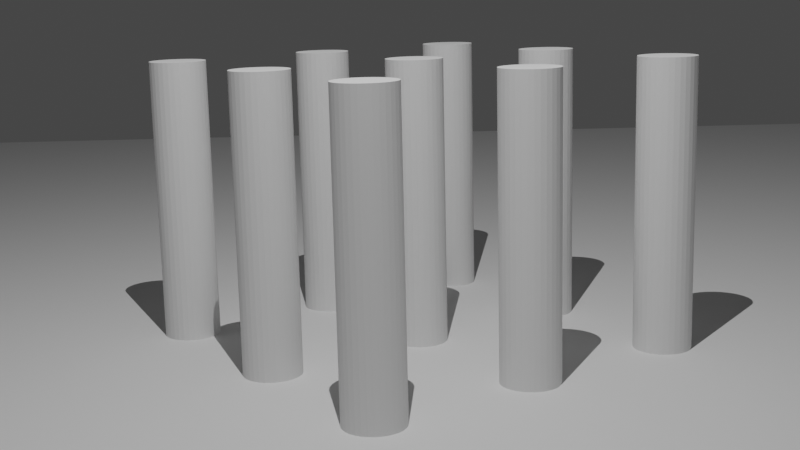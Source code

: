 # Source: blend.blend  (saved by Blender 3.3.6; exported with 4.5.12 LTS)
import bpy
from mathutils import Matrix  # noqa: F401  (used for matrix-valued properties, if any)

bpy.ops.wm.read_factory_settings(use_empty=True)
scene = bpy.context.scene
scene.name = 'Scene'

# ---- collections
col_collection = bpy.data.collections.new('Collection'); scene.collection.children.link(col_collection)

# ---- world
world_world = bpy.data.worlds.new('World'); scene.world = world_world
world_world.use_nodes = True; world_world.node_tree.nodes.clear()
_N = world_world.node_tree.nodes; _L = world_world.node_tree.links
n0 = _N.new('ShaderNodeOutputWorld'); n0.name = 'World Output'; n0.location = (300, 300)
n1 = _N.new('ShaderNodeBackground'); n1.name = 'Background'; n1.location = (10, 300)
n1.inputs[0].default_value = (0.05088, 0.05088, 0.05088, 1.0)
_L.new(n1.outputs[0], n0.inputs[0])
n0.is_active_output = True
world_world.color = (0.05088, 0.05088, 0.05088)
world_world.use_sun_shadow = False
world_world.sun_shadow_jitter_overblur = 0.0

# ---- cameras
cam_camera = bpy.data.cameras.new('Camera')
cam_camera.clip_end = 100.0
cam_camera.lens = 54.79
cam_camera.ortho_scale = 7.314

# ---- lights
light_light = bpy.data.lights.new('Light', 'AREA')
light_light.transmission_factor = 0.0
light_light.energy = 7854.0
light_light.shadow_soft_size = 0.1
light_light.shadow_maximum_resolution = 0.006
light_light.use_absolute_resolution = True
light_light.shape = 'RECTANGLE'
light_light.size = 0.1
light_light.size_y = 0.1

# ---- meshes
me_plane = bpy.data.meshes.new('Plane')
me_plane.from_pydata([(-5.0, -5.0, 0.0), (5.0, -5.0, 0.0), (-5.0, 5.0, 0.0), (5.0, 5.0, 0.0)], [], [(0, 1, 3, 2)])
_uv = me_plane.uv_layers.new(name='UVMap')
_uv.uv.foreach_set('vector', [0.0, 0.0, 1.0, 0.0, 1.0, 1.0, 0.0, 1.0])
me_plane.update()
me_cylinder = bpy.data.meshes.new('Cylinder')
me_cylinder.from_pydata([(0.0, 1.0, 1.192e-07), (0.0, 1.0, 1.0), (0.1951, 0.9808, 1.192e-07), (0.1951, 0.9808, 1.0), (0.3827, 0.9239, 1.192e-07), (0.3827, 0.9239, 1.0), (0.5556, 0.8315, 1.192e-07), (0.5556, 0.8315, 1.0), (0.7071, 0.7071, 1.192e-07), (0.7071, 0.7071, 1.0), (0.8315, 0.5556, 1.192e-07), (0.8315, 0.5556, 1.0), (0.9239, 0.3827, 1.192e-07), (0.9239, 0.3827, 1.0), (0.9808, 0.1951, 1.192e-07), (0.9808, 0.1951, 1.0), (1.0, 0.0, 1.192e-07), (1.0, 0.0, 1.0), (0.9808, -0.1951, 1.192e-07), (0.9808, -0.1951, 1.0), (0.9239, -0.3827, 1.192e-07), (0.9239, -0.3827, 1.0), (0.8315, -0.5556, 1.192e-07), (0.8315, -0.5556, 1.0), (0.7071, -0.7071, 1.192e-07), (0.7071, -0.7071, 1.0), (0.5556, -0.8315, 1.192e-07), (0.5556, -0.8315, 1.0), (0.3827, -0.9239, 1.192e-07), (0.3827, -0.9239, 1.0), (0.1951, -0.9808, 1.192e-07), (0.1951, -0.9808, 1.0), (0.0, -1.0, 1.192e-07), (0.0, -1.0, 1.0), (-0.1951, -0.9808, 1.192e-07), (-0.1951, -0.9808, 1.0), (-0.3827, -0.9239, 1.192e-07), (-0.3827, -0.9239, 1.0), (-0.5556, -0.8315, 1.192e-07), (-0.5556, -0.8315, 1.0), (-0.7071, -0.7071, 1.192e-07), (-0.7071, -0.7071, 1.0), (-0.8315, -0.5556, 1.192e-07), (-0.8315, -0.5556, 1.0), (-0.9239, -0.3827, 1.192e-07), (-0.9239, -0.3827, 1.0), (-0.9808, -0.1951, 1.192e-07), (-0.9808, -0.1951, 1.0), (-1.0, 0.0, 1.192e-07), (-1.0, 0.0, 1.0), (-0.9808, 0.1951, 1.192e-07), (-0.9808, 0.1951, 1.0), (-0.9239, 0.3827, 1.192e-07), (-0.9239, 0.3827, 1.0), (-0.8315, 0.5556, 1.192e-07), (-0.8315, 0.5556, 1.0), (-0.7071, 0.7071, 1.192e-07), (-0.7071, 0.7071, 1.0), (-0.5556, 0.8315, 1.192e-07), (-0.5556, 0.8315, 1.0), (-0.3827, 0.9239, 1.192e-07), (-0.3827, 0.9239, 1.0), (-0.1951, 0.9808, 1.192e-07), (-0.1951, 0.9808, 1.0)], [], [(0, 1, 3, 2), (2, 3, 5, 4), (4, 5, 7, 6), (6, 7, 9, 8), (8, 9, 11, 10), (10, 11, 13, 12), (12, 13, 15, 14), (14, 15, 17, 16), (16, 17, 19, 18), (18, 19, 21, 20), (20, 21, 23, 22), (22, 23, 25, 24), (24, 25, 27, 26), (26, 27, 29, 28), (28, 29, 31, 30), (30, 31, 33, 32), (32, 33, 35, 34), (34, 35, 37, 36), (36, 37, 39, 38), (38, 39, 41, 40), (40, 41, 43, 42), (42, 43, 45, 44), (44, 45, 47, 46), (46, 47, 49, 48), (48, 49, 51, 50), (50, 51, 53, 52), (52, 53, 55, 54), (54, 55, 57, 56), (56, 57, 59, 58), (58, 59, 61, 60), (3, 1, 63, 61, 59, 57, 55, 53, 51, 49, 47, 45, 43, 41, 39, 37, 35, 33, 31, 29, 27, 25, 23, 21, 19, 17, 15, 13, 11, 9, 7, 5), (60, 61, 63, 62), (62, 63, 1, 0), (0, 2, 4, 6, 8, 10, 12, 14, 16, 18, 20, 22, 24, 26, 28, 30, 32, 34, 36, 38, 40, 42, 44, 46, 48, 50, 52, 54, 56, 58, 60, 62)])
_uv = me_cylinder.uv_layers.new(name='UVMap')
_uv.uv.foreach_set('vector', [1.0, 0.5, 1.0, 1.0, 0.9688, 1.0, 0.9688, 0.5, 0.9688, 0.5, 0.9688, 1.0, 0.9375, 1.0, 0.9375, 0.5, 0.9375, 0.5, 0.9375, 1.0, 0.9062, 1.0, 0.9062, 0.5, 0.9062, 0.5, 0.9062, 1.0, 0.875, 1.0, 0.875, 0.5, 0.875, 0.5, 0.875, 1.0, 0.8438, 1.0, 0.8438, 0.5, 0.8438, 0.5, 0.8438, 1.0, 0.8125, 1.0, 0.8125, 0.5, 0.8125, 0.5, 0.8125, 1.0, 0.7812, 1.0, 0.7812, 0.5, 0.7812, 0.5, 0.7812, 1.0, 0.75, 1.0, 0.75, 0.5, 0.75, 0.5, 0.75, 1.0, 0.7188, 1.0, 0.7188, 0.5, 0.7188, 0.5, 0.7188, 1.0, 0.6875, 1.0, 0.6875, 0.5, 0.6875, 0.5, 0.6875, 1.0, 0.6562, 1.0, 0.6562, 0.5, 0.6562, 0.5, 0.6562, 1.0, 0.625, 1.0, 0.625, 0.5, 0.625, 0.5, 0.625, 1.0, 0.5938, 1.0, 0.5938, 0.5, 0.5938, 0.5, 0.5938, 1.0, 0.5625, 1.0, 0.5625, 0.5, 0.5625, 0.5, 0.5625, 1.0, 0.5312, 1.0, 0.5312, 0.5, 0.5312, 0.5, 0.5312, 1.0, 0.5, 1.0, 0.5, 0.5, 0.5, 0.5, 0.5, 1.0, 0.4688, 1.0, 0.4688, 0.5, 0.4688, 0.5, 0.4688, 1.0, 0.4375, 1.0, 0.4375, 0.5, 0.4375, 0.5, 0.4375, 1.0, 0.4062, 1.0, 0.4062, 0.5, 0.4062, 0.5, 0.4062, 1.0, 0.375, 1.0, 0.375, 0.5, 0.375, 0.5, 0.375, 1.0, 0.3438, 1.0, 0.3438, 0.5, 0.3438, 0.5, 0.3438, 1.0, 0.3125, 1.0, 0.3125, 0.5, 0.3125, 0.5, 0.3125, 1.0, 0.2812, 1.0, 0.2812, 0.5, 0.2812, 0.5, 0.2812, 1.0, 0.25, 1.0, 0.25, 0.5, 0.25, 0.5, 0.25, 1.0, 0.2188, 1.0, 0.2188, 0.5, 0.2188, 0.5, 0.2188, 1.0, 0.1875, 1.0, 0.1875, 0.5, 0.1875, 0.5, 0.1875, 1.0, 0.1562, 1.0, 0.1562, 0.5, 0.1562, 0.5, 0.1562, 1.0, 0.125, 1.0, 0.125, 0.5, 0.125, 0.5, 0.125, 1.0, 0.09375, 1.0, 0.09375, 0.5, 0.09375, 0.5, 0.09375, 1.0, 0.0625, 1.0, 0.0625, 0.5, 0.2968, 0.4854, 0.25, 0.49, 0.2032, 0.4854, 0.1582, 0.4717, 0.1167, 0.4496, 0.08029, 0.4197, 0.05045, 0.3833, 0.02827, 0.3418, 0.01461, 0.2968, 0.01, 0.25, 0.01461, 0.2032, 0.02827, 0.1582, 0.05045, 0.1167, 0.08029, 0.08029, 0.1167, 0.05045, 0.1582, 0.02827, 0.2032, 0.01461, 0.25, 0.01, 0.2968, 0.01461, 0.3418, 0.02827, 0.3833, 0.05045, 0.4197, 0.08029, 0.4496, 0.1167, 0.4717, 0.1582, 0.4854, 0.2032, 0.49, 0.25, 0.4854, 0.2968, 0.4717, 0.3418, 0.4496, 0.3833, 0.4197, 0.4197, 0.3833, 0.4496, 0.3418, 0.4717, 0.0625, 0.5, 0.0625, 1.0, 0.03125, 1.0, 0.03125, 0.5, 0.03125, 0.5, 0.03125, 1.0, 0.0, 1.0, 0.0, 0.5, 0.75, 0.49, 0.7968, 0.4854, 0.8418, 0.4717, 0.8833, 0.4496, 0.9197, 0.4197, 0.9496, 0.3833, 0.9717, 0.3418, 0.9854, 0.2968, 0.99, 0.25, 0.9854, 0.2032, 0.9717, 0.1582, 0.9496, 0.1167, 0.9197, 0.08029, 0.8833, 0.05045, 0.8418, 0.02827, 0.7968, 0.01461, 0.75, 0.01, 0.7032, 0.01461, 0.6582, 0.02827, 0.6167, 0.05045, 0.5803, 0.08029, 0.5504, 0.1167, 0.5283, 0.1582, 0.5146, 0.2032, 0.51, 0.25, 0.5146, 0.2968, 0.5283, 0.3418, 0.5504, 0.3833, 0.5803, 0.4197, 0.6167, 0.4496, 0.6582, 0.4717, 0.7032, 0.4854])
me_cylinder.update()

# ---- objects
ob_light = bpy.data.objects.new('Light', light_light)
ob_camera = bpy.data.objects.new('Camera', cam_camera)
ob_plane = bpy.data.objects.new('Plane', me_plane)
ob_cylinder = bpy.data.objects.new('Cylinder', me_cylinder)

# ---- transforms, parenting, visibility, modifiers, constraints
ob_light.location = (13.74, -11.01, 37.87)
ob_light.rotation_euler = (0.3961, -0.3983, 1.669)
ob_light.lock_rotations_4d = False
ob_light.empty_display_type = 'ARROWS'
ob_light.color = (0.0, 0.0, 0.0, 0.0)
ob_light.lineart.crease_threshold = 0.0
ob_camera.location = (34.21, -24.67, 12.85)
ob_camera.rotation_euler = (1.367, 0.02327, 0.9575)
ob_camera.lock_rotations_4d = False
ob_camera.empty_display_type = 'ARROWS'
ob_camera.color = (0.0, 0.0, 0.0, 0.0)
ob_camera.display_type = 'WIRE'
ob_camera.lineart.crease_threshold = 0.0
ob_plane.location = (0.0, 0.0, 0.0)
ob_plane.rotation_euler = (0.0, 0.0, -0.4712)
ob_plane.scale = (50.0, 30.0, 30.0)
ob_cylinder.location = (-5.832, -6.207, 0.0)
ob_cylinder.scale = (1.0, 1.0, 10.0)
_m = ob_cylinder.modifiers.new('Array', 'ARRAY')
_m.count = 3
_m.relative_offset_displace = (3.0, 0.0, 0.0)
_m = ob_cylinder.modifiers.new('Array.001', 'ARRAY')
_m.count = 3
_m.relative_offset_displace = (0.0, 3.0, 0.0)

# ---- collection membership
col_collection.objects.link(ob_light)
col_collection.objects.link(ob_camera)
col_collection.objects.link(ob_plane)
col_collection.objects.link(ob_cylinder)

# ---- scene / render settings (as saved in the file)
scene.camera = ob_camera
scene.frame_start = 1; scene.frame_end = 250; scene.frame_set(1)
scene.render.engine = 'BLENDER_EEVEE_NEXT'
scene.cycles.sampling_pattern = 'TABULATED_SOBOL'
scene.cycles.use_light_tree = False
scene.view_settings.view_transform = 'Filmic'
bpy.context.view_layer.update()
